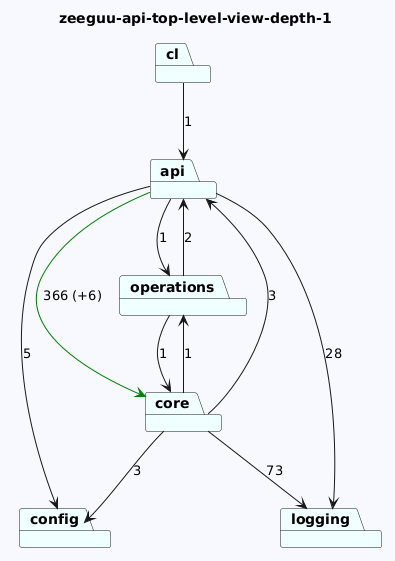

The diagram above was rendered by PlantUML. Its source (embedded in the PNG):
@startuml
skinparam backgroundColor GhostWhite
title zeeguu-api-top-level-view-depth-1
package "api" #Azure
package "config" #Azure
package "operations" #Azure
package "core" #Azure
package "cl" #Azure
package "logging" #Azure
"api"-->"logging"  : 28
"api"-->"config"  : 5
"api"-->"operations"  : 1
"api"-->"core" #Green : 366 (+6)

"operations"-->"api"  : 2
"operations"-->"core"  : 1
"core"-->"logging"  : 73
"core"-->"config"  : 3
"core"-->"api"  : 3
"core"-->"operations"  : 1
"cl"-->"api"  : 1
@enduml